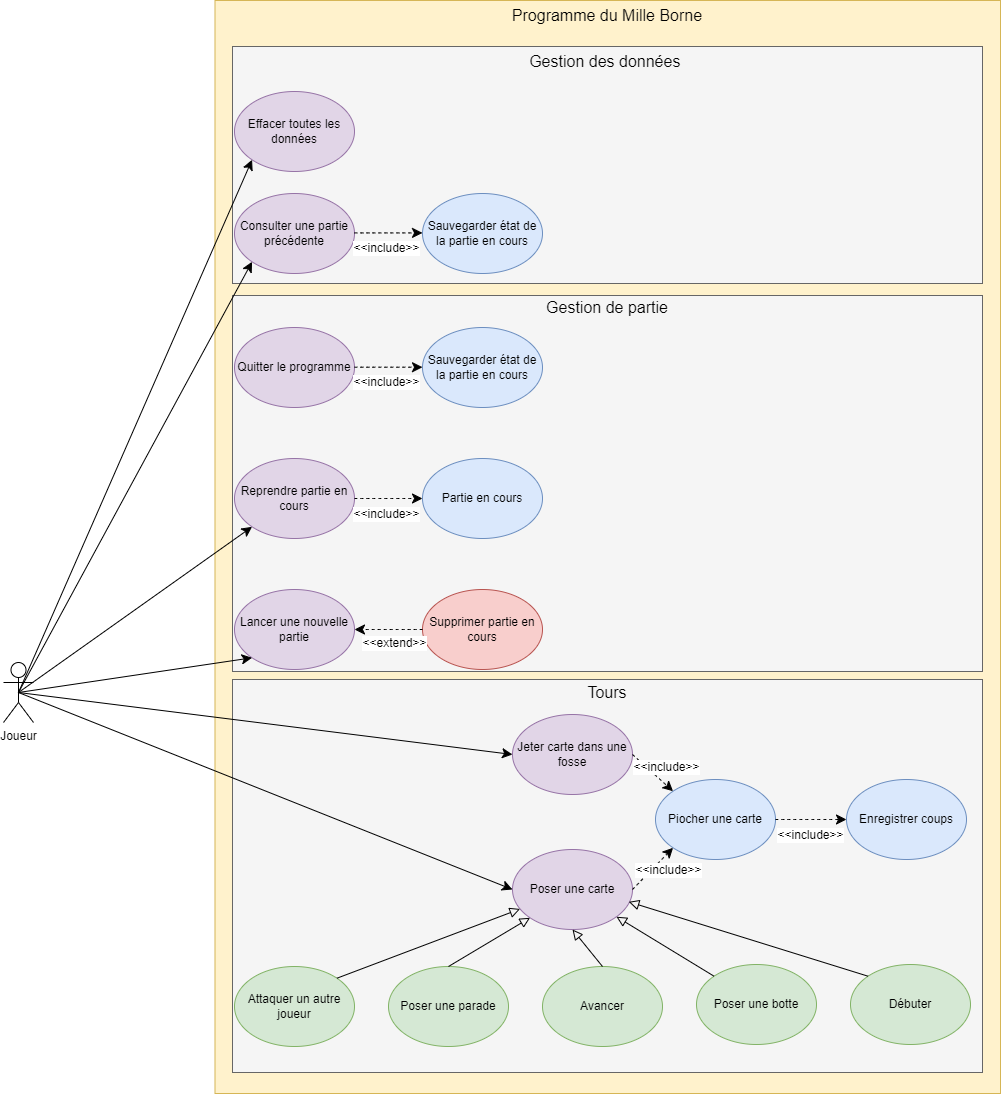

The diagram above was exported from draw.io. Its source (the exported page's mxGraphModel, read from the mxfile embedded in the PNG):
<mxGraphModel dx="5980" dy="3693" grid="0" gridSize="10" guides="1" tooltips="1" connect="1" arrows="1" fold="1" page="0" pageScale="1" pageWidth="827" pageHeight="1169" math="0" shadow="0">
  <root>
    <mxCell id="0" />
    <mxCell id="1" parent="0" />
    <mxCell id="GauBdr53W0-nyGR8cIRm-10" value="" style="rounded=0;whiteSpace=wrap;html=1;fillColor=#fff2cc;strokeColor=#d6b656;" parent="1" vertex="1">
      <mxGeometry x="-94.5" y="-727" width="785.5" height="1093" as="geometry" />
    </mxCell>
    <mxCell id="GauBdr53W0-nyGR8cIRm-64" value="" style="rounded=0;whiteSpace=wrap;html=1;fillColor=#f5f5f5;strokeColor=#666666;fontColor=#333333;" parent="1" vertex="1">
      <mxGeometry x="-77" y="-681" width="750" height="237" as="geometry" />
    </mxCell>
    <mxCell id="GauBdr53W0-nyGR8cIRm-61" value="" style="rounded=0;whiteSpace=wrap;html=1;fillColor=#f5f5f5;strokeColor=#666666;fontColor=#333333;" parent="1" vertex="1">
      <mxGeometry x="-77" y="-432" width="750" height="376" as="geometry" />
    </mxCell>
    <mxCell id="GauBdr53W0-nyGR8cIRm-12" value="" style="rounded=0;whiteSpace=wrap;html=1;fillColor=#f5f5f5;strokeColor=#666666;fontColor=#333333;" parent="1" vertex="1">
      <mxGeometry x="-77" y="-48" width="750" height="393" as="geometry" />
    </mxCell>
    <mxCell id="GauBdr53W0-nyGR8cIRm-1" value="Joueur" style="shape=umlActor;verticalLabelPosition=bottom;verticalAlign=top;html=1;outlineConnect=0;" parent="1" vertex="1">
      <mxGeometry x="-306" y="-65" width="30" height="60" as="geometry" />
    </mxCell>
    <mxCell id="GauBdr53W0-nyGR8cIRm-3" value="Poser une carte" style="ellipse;whiteSpace=wrap;html=1;fillColor=#e1d5e7;strokeColor=#9673a6;" parent="1" vertex="1">
      <mxGeometry x="203" y="122" width="120" height="80" as="geometry" />
    </mxCell>
    <mxCell id="GauBdr53W0-nyGR8cIRm-6" value="Jeter carte dans une fosse" style="ellipse;whiteSpace=wrap;html=1;fillColor=#e1d5e7;strokeColor=#9673a6;" parent="1" vertex="1">
      <mxGeometry x="203" y="-13" width="120" height="80" as="geometry" />
    </mxCell>
    <mxCell id="GauBdr53W0-nyGR8cIRm-7" value="" style="endArrow=classic;html=1;rounded=0;fontSize=12;startSize=8;endSize=8;curved=1;exitX=0.5;exitY=0.5;exitDx=0;exitDy=0;exitPerimeter=0;entryX=0;entryY=0.5;entryDx=0;entryDy=0;" parent="1" source="GauBdr53W0-nyGR8cIRm-1" target="GauBdr53W0-nyGR8cIRm-6" edge="1">
      <mxGeometry width="50" height="50" relative="1" as="geometry">
        <mxPoint x="-55" y="125" as="sourcePoint" />
        <mxPoint x="-5" y="75" as="targetPoint" />
      </mxGeometry>
    </mxCell>
    <mxCell id="GauBdr53W0-nyGR8cIRm-8" value="" style="endArrow=classic;html=1;rounded=0;fontSize=12;startSize=8;endSize=8;curved=1;exitX=0.5;exitY=0.5;exitDx=0;exitDy=0;exitPerimeter=0;entryX=0;entryY=0.5;entryDx=0;entryDy=0;" parent="1" source="GauBdr53W0-nyGR8cIRm-1" target="GauBdr53W0-nyGR8cIRm-3" edge="1">
      <mxGeometry width="50" height="50" relative="1" as="geometry">
        <mxPoint x="-55" y="125" as="sourcePoint" />
        <mxPoint x="-5" y="75" as="targetPoint" />
      </mxGeometry>
    </mxCell>
    <mxCell id="GauBdr53W0-nyGR8cIRm-11" value="Programme du Mille Borne" style="text;html=1;align=center;verticalAlign=middle;whiteSpace=wrap;rounded=0;fontSize=16;" parent="1" vertex="1">
      <mxGeometry x="199.32" y="-727" width="197.87" height="30" as="geometry" />
    </mxCell>
    <mxCell id="GauBdr53W0-nyGR8cIRm-13" value="Tours" style="text;html=1;align=center;verticalAlign=middle;whiteSpace=wrap;rounded=0;fontSize=16;" parent="1" vertex="1">
      <mxGeometry x="199.32" y="-50" width="197.87" height="30" as="geometry" />
    </mxCell>
    <mxCell id="GauBdr53W0-nyGR8cIRm-14" value="Lancer une nouvelle partie" style="ellipse;whiteSpace=wrap;html=1;fillColor=#e1d5e7;strokeColor=#9673a6;" parent="1" vertex="1">
      <mxGeometry x="-75" y="-138" width="120" height="80" as="geometry" />
    </mxCell>
    <mxCell id="GauBdr53W0-nyGR8cIRm-15" value="" style="endArrow=classic;html=1;rounded=0;fontSize=12;startSize=8;endSize=8;curved=1;entryX=0;entryY=1;entryDx=0;entryDy=0;exitX=0.5;exitY=0.5;exitDx=0;exitDy=0;exitPerimeter=0;" parent="1" source="GauBdr53W0-nyGR8cIRm-1" target="GauBdr53W0-nyGR8cIRm-14" edge="1">
      <mxGeometry width="50" height="50" relative="1" as="geometry">
        <mxPoint x="473" y="102" as="sourcePoint" />
        <mxPoint x="523" y="52" as="targetPoint" />
      </mxGeometry>
    </mxCell>
    <mxCell id="GauBdr53W0-nyGR8cIRm-16" value="Reprendre partie en cours" style="ellipse;whiteSpace=wrap;html=1;fillColor=#e1d5e7;strokeColor=#9673a6;" parent="1" vertex="1">
      <mxGeometry x="-75" y="-269" width="120" height="80" as="geometry" />
    </mxCell>
    <mxCell id="GauBdr53W0-nyGR8cIRm-17" value="Quitter le programme" style="ellipse;whiteSpace=wrap;html=1;fillColor=#e1d5e7;strokeColor=#9673a6;" parent="1" vertex="1">
      <mxGeometry x="-75" y="-400" width="120" height="80" as="geometry" />
    </mxCell>
    <mxCell id="GauBdr53W0-nyGR8cIRm-18" value="Piocher une carte" style="ellipse;whiteSpace=wrap;html=1;fillColor=#dae8fc;strokeColor=#6c8ebf;" parent="1" vertex="1">
      <mxGeometry x="346" y="52" width="120" height="80" as="geometry" />
    </mxCell>
    <mxCell id="GauBdr53W0-nyGR8cIRm-19" value="Enregistrer coups" style="ellipse;whiteSpace=wrap;html=1;fillColor=#dae8fc;strokeColor=#6c8ebf;" parent="1" vertex="1">
      <mxGeometry x="537" y="52" width="120" height="80" as="geometry" />
    </mxCell>
    <mxCell id="GauBdr53W0-nyGR8cIRm-20" value="" style="endArrow=classic;html=1;rounded=0;fontSize=12;startSize=8;endSize=8;curved=1;dashed=1;exitX=1;exitY=0.5;exitDx=0;exitDy=0;entryX=0;entryY=0;entryDx=0;entryDy=0;" parent="1" source="GauBdr53W0-nyGR8cIRm-6" target="GauBdr53W0-nyGR8cIRm-18" edge="1">
      <mxGeometry width="50" height="50" relative="1" as="geometry">
        <mxPoint x="447" y="32" as="sourcePoint" />
        <mxPoint x="377" y="7" as="targetPoint" />
      </mxGeometry>
    </mxCell>
    <mxCell id="GauBdr53W0-nyGR8cIRm-23" value="&amp;lt;&amp;lt;include&amp;gt;&amp;gt;" style="edgeLabel;html=1;align=center;verticalAlign=middle;resizable=0;points=[];fontSize=12;" parent="GauBdr53W0-nyGR8cIRm-20" vertex="1" connectable="0">
      <mxGeometry x="-0.107" y="-4" relative="1" as="geometry">
        <mxPoint x="18" y="-7" as="offset" />
      </mxGeometry>
    </mxCell>
    <mxCell id="GauBdr53W0-nyGR8cIRm-21" value="" style="endArrow=classic;html=1;rounded=0;fontSize=12;startSize=8;endSize=8;curved=1;dashed=1;exitX=1;exitY=0.5;exitDx=0;exitDy=0;entryX=0;entryY=0.5;entryDx=0;entryDy=0;" parent="1" source="GauBdr53W0-nyGR8cIRm-18" target="GauBdr53W0-nyGR8cIRm-19" edge="1">
      <mxGeometry width="50" height="50" relative="1" as="geometry">
        <mxPoint x="333" y="37" as="sourcePoint" />
        <mxPoint x="356" y="102" as="targetPoint" />
      </mxGeometry>
    </mxCell>
    <mxCell id="GauBdr53W0-nyGR8cIRm-25" value="&amp;lt;&amp;lt;include&amp;gt;&amp;gt;" style="edgeLabel;html=1;align=center;verticalAlign=middle;resizable=0;points=[];fontSize=12;" parent="GauBdr53W0-nyGR8cIRm-21" vertex="1" connectable="0">
      <mxGeometry x="-0.0787" y="-1" relative="1" as="geometry">
        <mxPoint y="13" as="offset" />
      </mxGeometry>
    </mxCell>
    <mxCell id="GauBdr53W0-nyGR8cIRm-22" value="" style="endArrow=classic;html=1;rounded=0;fontSize=12;startSize=8;endSize=8;curved=1;dashed=1;exitX=1;exitY=0.5;exitDx=0;exitDy=0;entryX=0;entryY=1;entryDx=0;entryDy=0;" parent="1" source="GauBdr53W0-nyGR8cIRm-3" target="GauBdr53W0-nyGR8cIRm-18" edge="1">
      <mxGeometry width="50" height="50" relative="1" as="geometry">
        <mxPoint x="358" y="165" as="sourcePoint" />
        <mxPoint x="381" y="230" as="targetPoint" />
      </mxGeometry>
    </mxCell>
    <mxCell id="GauBdr53W0-nyGR8cIRm-24" value="&amp;lt;&amp;lt;include&amp;gt;&amp;gt;" style="edgeLabel;html=1;align=center;verticalAlign=middle;resizable=0;points=[];fontSize=12;" parent="GauBdr53W0-nyGR8cIRm-22" vertex="1" connectable="0">
      <mxGeometry x="0.1122" relative="1" as="geometry">
        <mxPoint x="11" y="3" as="offset" />
      </mxGeometry>
    </mxCell>
    <mxCell id="GauBdr53W0-nyGR8cIRm-26" value="Attaquer un autre joueur" style="ellipse;whiteSpace=wrap;html=1;fillColor=#d5e8d4;strokeColor=#82b366;" parent="1" vertex="1">
      <mxGeometry x="-75" y="239" width="120" height="80" as="geometry" />
    </mxCell>
    <mxCell id="GauBdr53W0-nyGR8cIRm-27" value="Poser une parade" style="ellipse;whiteSpace=wrap;html=1;fillColor=#d5e8d4;strokeColor=#82b366;" parent="1" vertex="1">
      <mxGeometry x="79" y="239" width="120" height="80" as="geometry" />
    </mxCell>
    <mxCell id="GauBdr53W0-nyGR8cIRm-28" value="Avancer" style="ellipse;whiteSpace=wrap;html=1;fillColor=#d5e8d4;strokeColor=#82b366;" parent="1" vertex="1">
      <mxGeometry x="233" y="239" width="120" height="80" as="geometry" />
    </mxCell>
    <mxCell id="GauBdr53W0-nyGR8cIRm-29" value="Poser une botte" style="ellipse;whiteSpace=wrap;html=1;fillColor=#d5e8d4;strokeColor=#82b366;" parent="1" vertex="1">
      <mxGeometry x="387" y="237" width="120" height="80" as="geometry" />
    </mxCell>
    <mxCell id="GauBdr53W0-nyGR8cIRm-30" value="Débuter" style="ellipse;whiteSpace=wrap;html=1;fillColor=#d5e8d4;strokeColor=#82b366;" parent="1" vertex="1">
      <mxGeometry x="541" y="237" width="120" height="80" as="geometry" />
    </mxCell>
    <mxCell id="GauBdr53W0-nyGR8cIRm-32" value="" style="endArrow=block;html=1;rounded=0;fontSize=12;startSize=8;endSize=8;curved=1;exitX=1;exitY=0;exitDx=0;exitDy=0;shadow=0;endFill=0;" parent="1" source="GauBdr53W0-nyGR8cIRm-26" target="GauBdr53W0-nyGR8cIRm-3" edge="1">
      <mxGeometry width="50" height="50" relative="1" as="geometry">
        <mxPoint x="82" y="219.21" as="sourcePoint" />
        <mxPoint x="153" y="219.21" as="targetPoint" />
      </mxGeometry>
    </mxCell>
    <mxCell id="GauBdr53W0-nyGR8cIRm-40" value="" style="endArrow=block;html=1;rounded=0;fontSize=12;startSize=8;endSize=8;curved=1;exitX=0.5;exitY=0;exitDx=0;exitDy=0;shadow=0;endFill=0;entryX=0;entryY=1;entryDx=0;entryDy=0;" parent="1" source="GauBdr53W0-nyGR8cIRm-27" target="GauBdr53W0-nyGR8cIRm-3" edge="1">
      <mxGeometry width="50" height="50" relative="1" as="geometry">
        <mxPoint x="37" y="261" as="sourcePoint" />
        <mxPoint x="221" y="192" as="targetPoint" />
      </mxGeometry>
    </mxCell>
    <mxCell id="GauBdr53W0-nyGR8cIRm-41" value="" style="endArrow=block;html=1;rounded=0;fontSize=12;startSize=8;endSize=8;curved=1;exitX=0.5;exitY=0;exitDx=0;exitDy=0;shadow=0;endFill=0;entryX=0.5;entryY=1;entryDx=0;entryDy=0;" parent="1" source="GauBdr53W0-nyGR8cIRm-28" target="GauBdr53W0-nyGR8cIRm-3" edge="1">
      <mxGeometry width="50" height="50" relative="1" as="geometry">
        <mxPoint x="149" y="249" as="sourcePoint" />
        <mxPoint x="231" y="200" as="targetPoint" />
      </mxGeometry>
    </mxCell>
    <mxCell id="GauBdr53W0-nyGR8cIRm-42" value="" style="endArrow=block;html=1;rounded=0;fontSize=12;startSize=8;endSize=8;curved=1;exitX=0;exitY=0;exitDx=0;exitDy=0;shadow=0;endFill=0;" parent="1" source="GauBdr53W0-nyGR8cIRm-29" target="GauBdr53W0-nyGR8cIRm-3" edge="1">
      <mxGeometry width="50" height="50" relative="1" as="geometry">
        <mxPoint x="380" y="228" as="sourcePoint" />
        <mxPoint x="350" y="191" as="targetPoint" />
      </mxGeometry>
    </mxCell>
    <mxCell id="GauBdr53W0-nyGR8cIRm-43" value="" style="endArrow=block;html=1;rounded=0;fontSize=12;startSize=8;endSize=8;curved=1;exitX=0;exitY=0;exitDx=0;exitDy=0;shadow=0;endFill=0;entryX=0.969;entryY=0.654;entryDx=0;entryDy=0;entryPerimeter=0;" parent="1" source="GauBdr53W0-nyGR8cIRm-30" target="GauBdr53W0-nyGR8cIRm-3" edge="1">
      <mxGeometry width="50" height="50" relative="1" as="geometry">
        <mxPoint x="415" y="259" as="sourcePoint" />
        <mxPoint x="317" y="199" as="targetPoint" />
      </mxGeometry>
    </mxCell>
    <mxCell id="GauBdr53W0-nyGR8cIRm-46" value="" style="endArrow=classic;html=1;rounded=0;fontSize=12;startSize=8;endSize=8;curved=1;exitX=0.5;exitY=0.5;exitDx=0;exitDy=0;exitPerimeter=0;entryX=0;entryY=1;entryDx=0;entryDy=0;" parent="1" source="GauBdr53W0-nyGR8cIRm-1" target="GauBdr53W0-nyGR8cIRm-16" edge="1">
      <mxGeometry width="50" height="50" relative="1" as="geometry">
        <mxPoint x="313" y="39" as="sourcePoint" />
        <mxPoint x="363" y="-11" as="targetPoint" />
      </mxGeometry>
    </mxCell>
    <mxCell id="GauBdr53W0-nyGR8cIRm-49" value="Partie en cours" style="ellipse;whiteSpace=wrap;html=1;fillColor=#dae8fc;strokeColor=#6c8ebf;" parent="1" vertex="1">
      <mxGeometry x="113" y="-269" width="120" height="80" as="geometry" />
    </mxCell>
    <mxCell id="GauBdr53W0-nyGR8cIRm-50" value="" style="endArrow=classic;html=1;rounded=0;fontSize=12;startSize=8;endSize=8;curved=1;dashed=1;exitX=1;exitY=0.5;exitDx=0;exitDy=0;entryX=0;entryY=0.5;entryDx=0;entryDy=0;" parent="1" source="GauBdr53W0-nyGR8cIRm-16" target="GauBdr53W0-nyGR8cIRm-49" edge="1">
      <mxGeometry width="50" height="50" relative="1" as="geometry">
        <mxPoint x="67" y="-233" as="sourcePoint" />
        <mxPoint x="138" y="-233" as="targetPoint" />
      </mxGeometry>
    </mxCell>
    <mxCell id="GauBdr53W0-nyGR8cIRm-51" value="&amp;lt;&amp;lt;include&amp;gt;&amp;gt;" style="edgeLabel;html=1;align=center;verticalAlign=middle;resizable=0;points=[];fontSize=12;" parent="GauBdr53W0-nyGR8cIRm-50" vertex="1" connectable="0">
      <mxGeometry x="-0.0787" y="-1" relative="1" as="geometry">
        <mxPoint y="13" as="offset" />
      </mxGeometry>
    </mxCell>
    <mxCell id="GauBdr53W0-nyGR8cIRm-54" value="Supprimer partie en cours" style="ellipse;whiteSpace=wrap;html=1;fillColor=#f8cecc;strokeColor=#b85450;" parent="1" vertex="1">
      <mxGeometry x="113" y="-138" width="120" height="80" as="geometry" />
    </mxCell>
    <mxCell id="GauBdr53W0-nyGR8cIRm-55" value="" style="endArrow=classic;html=1;rounded=0;fontSize=12;startSize=8;endSize=8;curved=1;dashed=1;exitX=0;exitY=0.5;exitDx=0;exitDy=0;entryX=1;entryY=0.5;entryDx=0;entryDy=0;" parent="1" source="GauBdr53W0-nyGR8cIRm-54" target="GauBdr53W0-nyGR8cIRm-14" edge="1">
      <mxGeometry width="50" height="50" relative="1" as="geometry">
        <mxPoint x="54" y="-144" as="sourcePoint" />
        <mxPoint x="122" y="-144" as="targetPoint" />
      </mxGeometry>
    </mxCell>
    <mxCell id="GauBdr53W0-nyGR8cIRm-56" value="&amp;lt;&amp;lt;extend&amp;gt;&amp;gt;" style="edgeLabel;html=1;align=center;verticalAlign=middle;resizable=0;points=[];fontSize=12;" parent="GauBdr53W0-nyGR8cIRm-55" vertex="1" connectable="0">
      <mxGeometry x="-0.0787" y="-1" relative="1" as="geometry">
        <mxPoint y="13" as="offset" />
      </mxGeometry>
    </mxCell>
    <mxCell id="GauBdr53W0-nyGR8cIRm-57" value="Sauvegarder état de la partie en cours" style="ellipse;whiteSpace=wrap;html=1;fillColor=#dae8fc;strokeColor=#6c8ebf;" parent="1" vertex="1">
      <mxGeometry x="113" y="-400" width="120" height="80" as="geometry" />
    </mxCell>
    <mxCell id="GauBdr53W0-nyGR8cIRm-58" value="" style="endArrow=classic;html=1;rounded=0;fontSize=12;startSize=8;endSize=8;curved=1;dashed=1;exitX=1;exitY=0.5;exitDx=0;exitDy=0;entryX=0;entryY=0.5;entryDx=0;entryDy=0;" parent="1" edge="1">
      <mxGeometry width="50" height="50" relative="1" as="geometry">
        <mxPoint x="45" y="-360.28999999999996" as="sourcePoint" />
        <mxPoint x="113" y="-360.28999999999996" as="targetPoint" />
      </mxGeometry>
    </mxCell>
    <mxCell id="GauBdr53W0-nyGR8cIRm-59" value="&amp;lt;&amp;lt;include&amp;gt;&amp;gt;" style="edgeLabel;html=1;align=center;verticalAlign=middle;resizable=0;points=[];fontSize=12;" parent="GauBdr53W0-nyGR8cIRm-58" vertex="1" connectable="0">
      <mxGeometry x="-0.0787" y="-1" relative="1" as="geometry">
        <mxPoint y="13" as="offset" />
      </mxGeometry>
    </mxCell>
    <mxCell id="GauBdr53W0-nyGR8cIRm-60" value="Consulter une partie précédente" style="ellipse;whiteSpace=wrap;html=1;fillColor=#e1d5e7;strokeColor=#9673a6;" parent="1" vertex="1">
      <mxGeometry x="-75" y="-534" width="120" height="80" as="geometry" />
    </mxCell>
    <mxCell id="GauBdr53W0-nyGR8cIRm-63" value="Gestion de partie" style="text;html=1;align=center;verticalAlign=middle;whiteSpace=wrap;rounded=0;fontSize=16;" parent="1" vertex="1">
      <mxGeometry x="199.32" y="-435" width="197.87" height="30" as="geometry" />
    </mxCell>
    <mxCell id="GauBdr53W0-nyGR8cIRm-65" value="Sauvegarder état de la partie en cours" style="ellipse;whiteSpace=wrap;html=1;fillColor=#dae8fc;strokeColor=#6c8ebf;" parent="1" vertex="1">
      <mxGeometry x="113" y="-534" width="120" height="80" as="geometry" />
    </mxCell>
    <mxCell id="GauBdr53W0-nyGR8cIRm-66" value="" style="endArrow=classic;html=1;rounded=0;fontSize=12;startSize=8;endSize=8;curved=1;dashed=1;exitX=1;exitY=0.5;exitDx=0;exitDy=0;entryX=0;entryY=0.5;entryDx=0;entryDy=0;" parent="1" edge="1">
      <mxGeometry width="50" height="50" relative="1" as="geometry">
        <mxPoint x="45" y="-494.59" as="sourcePoint" />
        <mxPoint x="113" y="-494.59" as="targetPoint" />
      </mxGeometry>
    </mxCell>
    <mxCell id="GauBdr53W0-nyGR8cIRm-67" value="&amp;lt;&amp;lt;include&amp;gt;&amp;gt;" style="edgeLabel;html=1;align=center;verticalAlign=middle;resizable=0;points=[];fontSize=12;" parent="GauBdr53W0-nyGR8cIRm-66" vertex="1" connectable="0">
      <mxGeometry x="-0.0787" y="-1" relative="1" as="geometry">
        <mxPoint y="13" as="offset" />
      </mxGeometry>
    </mxCell>
    <mxCell id="GauBdr53W0-nyGR8cIRm-68" value="Effacer toutes les données" style="ellipse;whiteSpace=wrap;html=1;fillColor=#e1d5e7;strokeColor=#9673a6;" parent="1" vertex="1">
      <mxGeometry x="-75" y="-636" width="120" height="80" as="geometry" />
    </mxCell>
    <mxCell id="GauBdr53W0-nyGR8cIRm-69" value="Gestion des données&amp;nbsp;" style="text;html=1;align=center;verticalAlign=middle;whiteSpace=wrap;rounded=0;fontSize=16;" parent="1" vertex="1">
      <mxGeometry x="199.32" y="-681" width="197.87" height="30" as="geometry" />
    </mxCell>
    <mxCell id="GauBdr53W0-nyGR8cIRm-70" value="" style="endArrow=classic;html=1;rounded=0;fontSize=12;startSize=8;endSize=8;curved=1;exitX=0.5;exitY=0.5;exitDx=0;exitDy=0;exitPerimeter=0;entryX=0;entryY=1;entryDx=0;entryDy=0;" parent="1" source="GauBdr53W0-nyGR8cIRm-1" target="GauBdr53W0-nyGR8cIRm-60" edge="1">
      <mxGeometry width="50" height="50" relative="1" as="geometry">
        <mxPoint x="-138" y="-40" as="sourcePoint" />
        <mxPoint x="-47" y="-191" as="targetPoint" />
      </mxGeometry>
    </mxCell>
    <mxCell id="GauBdr53W0-nyGR8cIRm-71" value="" style="endArrow=classic;html=1;rounded=0;fontSize=12;startSize=8;endSize=8;curved=1;exitX=0.5;exitY=0.5;exitDx=0;exitDy=0;exitPerimeter=0;entryX=0;entryY=1;entryDx=0;entryDy=0;" parent="1" source="GauBdr53W0-nyGR8cIRm-1" target="GauBdr53W0-nyGR8cIRm-68" edge="1">
      <mxGeometry width="50" height="50" relative="1" as="geometry">
        <mxPoint x="-138" y="-40" as="sourcePoint" />
        <mxPoint x="-65" y="-484" as="targetPoint" />
      </mxGeometry>
    </mxCell>
  </root>
</mxGraphModel>